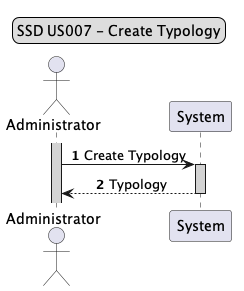

The diagram above was rendered by PlantUML. Its source (embedded in the PNG):
@startuml
skinparam sequenceMessageAlign center

legend top
SSD US007 - Create Typology
end legend

autoactivate on
Actor Administrator
activate Administrator #lightgrey

autonumber
Administrator -> System #lightgrey: Create Typology
System --> Administrator: Typology
@enduml